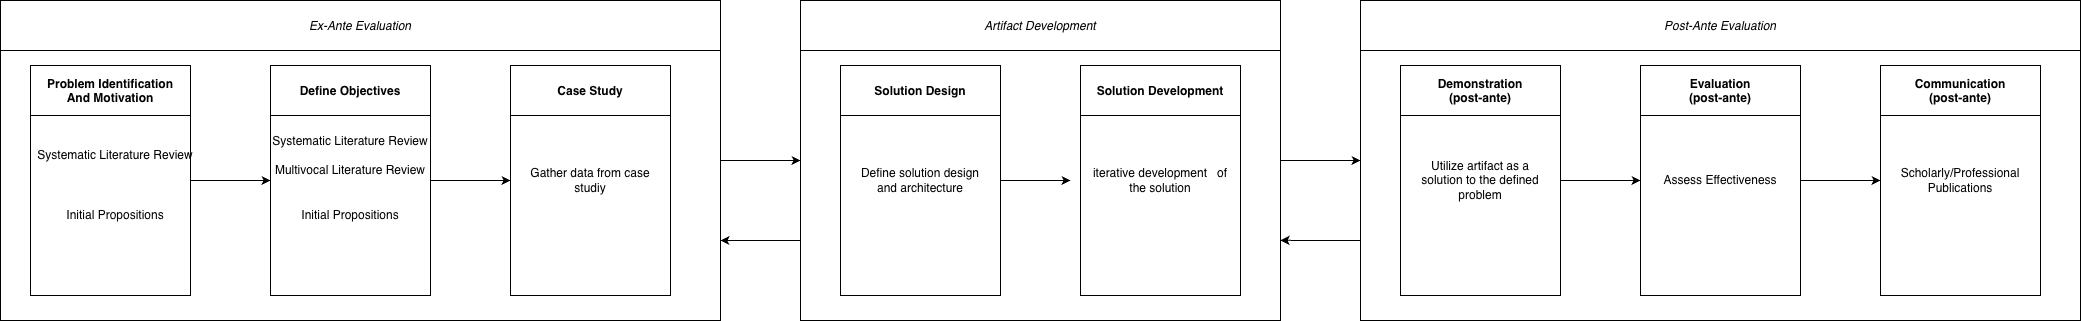

The diagram above was exported from draw.io. Its source (the exported page's mxGraphModel, read from the mxfile embedded in the PNG):
<mxGraphModel dx="1813" dy="663" grid="1" gridSize="10" guides="1" tooltips="1" connect="1" arrows="1" fold="1" page="1" pageScale="1" pageWidth="850" pageHeight="1100" math="0" shadow="0">
  <root>
    <mxCell id="0" />
    <mxCell id="1" parent="0" />
    <mxCell id="Otbh5hrRU61Oq_D4xB6R-40" connectable="0" parent="1" style="group" value="" vertex="1">
      <mxGeometry height="320" width="720" x="-320" y="40" as="geometry" />
    </mxCell>
    <mxCell id="Otbh5hrRU61Oq_D4xB6R-3" edge="1" parent="Otbh5hrRU61Oq_D4xB6R-40" source="Otbh5hrRU61Oq_D4xB6R-2" style="edgeStyle=orthogonalEdgeStyle;rounded=0;orthogonalLoop=1;jettySize=auto;html=1;entryX=0;entryY=0.5;entryDx=0;entryDy=0;" target="Otbh5hrRU61Oq_D4xB6R-5">
      <mxGeometry relative="1" as="geometry">
        <mxPoint x="350" y="180" as="targetPoint" />
      </mxGeometry>
    </mxCell>
    <mxCell id="Otbh5hrRU61Oq_D4xB6R-2" parent="Otbh5hrRU61Oq_D4xB6R-40" style="swimlane;startSize=50;" value="Problem Identification&#10;And Motivation" vertex="1">
      <mxGeometry height="230" width="160" x="30" y="65" as="geometry" />
    </mxCell>
    <mxCell id="Otbh5hrRU61Oq_D4xB6R-8" parent="Otbh5hrRU61Oq_D4xB6R-2" style="text;html=1;whiteSpace=wrap;strokeColor=none;fillColor=none;align=center;verticalAlign=middle;rounded=0;" value="Systematic Literature Review" vertex="1">
      <mxGeometry height="30" width="160" x="5" y="75" as="geometry" />
    </mxCell>
    <mxCell id="Otbh5hrRU61Oq_D4xB6R-10" parent="Otbh5hrRU61Oq_D4xB6R-2" style="text;html=1;whiteSpace=wrap;strokeColor=none;fillColor=none;align=center;verticalAlign=middle;rounded=0;" value="Initial Propositions" vertex="1">
      <mxGeometry height="30" width="120" x="25" y="135" as="geometry" />
    </mxCell>
    <mxCell id="Otbh5hrRU61Oq_D4xB6R-7" edge="1" parent="Otbh5hrRU61Oq_D4xB6R-40" source="Otbh5hrRU61Oq_D4xB6R-5" style="edgeStyle=orthogonalEdgeStyle;rounded=0;orthogonalLoop=1;jettySize=auto;html=1;entryX=0;entryY=0.5;entryDx=0;entryDy=0;" target="Otbh5hrRU61Oq_D4xB6R-6">
      <mxGeometry relative="1" as="geometry" />
    </mxCell>
    <mxCell id="Otbh5hrRU61Oq_D4xB6R-5" parent="Otbh5hrRU61Oq_D4xB6R-40" style="swimlane;startSize=50;" value="Define Objectives" vertex="1">
      <mxGeometry height="230" width="160" x="270" y="65" as="geometry" />
    </mxCell>
    <mxCell id="Otbh5hrRU61Oq_D4xB6R-11" parent="Otbh5hrRU61Oq_D4xB6R-5" style="text;html=1;whiteSpace=wrap;strokeColor=none;fillColor=none;align=center;verticalAlign=middle;rounded=0;" value="Systematic Literature Review&lt;div&gt;&lt;br&gt;&lt;/div&gt;&lt;div&gt;Multivocal Literature Review&lt;/div&gt;" vertex="1">
      <mxGeometry height="30" width="160" y="75" as="geometry" />
    </mxCell>
    <mxCell id="Otbh5hrRU61Oq_D4xB6R-12" parent="Otbh5hrRU61Oq_D4xB6R-5" style="text;html=1;whiteSpace=wrap;strokeColor=none;fillColor=none;align=center;verticalAlign=middle;rounded=0;" value="Initial Propositions" vertex="1">
      <mxGeometry height="30" width="120" x="20" y="135" as="geometry" />
    </mxCell>
    <mxCell id="Otbh5hrRU61Oq_D4xB6R-6" parent="Otbh5hrRU61Oq_D4xB6R-40" style="swimlane;startSize=50;" value="Case Study" vertex="1">
      <mxGeometry height="230" width="160" x="510" y="65" as="geometry" />
    </mxCell>
    <mxCell id="Otbh5hrRU61Oq_D4xB6R-31" parent="Otbh5hrRU61Oq_D4xB6R-6" style="text;html=1;whiteSpace=wrap;strokeColor=none;fillColor=none;align=center;verticalAlign=middle;rounded=0;" value="Gather data from case studiy" vertex="1">
      <mxGeometry height="30" width="140" x="10" y="100" as="geometry" />
    </mxCell>
    <mxCell id="Otbh5hrRU61Oq_D4xB6R-37" parent="Otbh5hrRU61Oq_D4xB6R-40" style="swimlane;startSize=50;fontStyle=2" value="Ex-Ante Evaluation" vertex="1">
      <mxGeometry height="320" width="720" as="geometry" />
    </mxCell>
    <mxCell id="Otbh5hrRU61Oq_D4xB6R-48" edge="1" parent="1" source="Otbh5hrRU61Oq_D4xB6R-42" style="edgeStyle=orthogonalEdgeStyle;rounded=0;orthogonalLoop=1;jettySize=auto;html=1;exitX=0;exitY=0.75;exitDx=0;exitDy=0;">
      <mxGeometry relative="1" as="geometry">
        <mxPoint x="960" y="279.8387096774194" as="targetPoint" />
      </mxGeometry>
    </mxCell>
    <mxCell id="Otbh5hrRU61Oq_D4xB6R-42" parent="1" style="swimlane;startSize=50;fontStyle=2" value="Post-Ante Evaluation" vertex="1">
      <mxGeometry height="320" width="720" x="1040" y="40" as="geometry" />
    </mxCell>
    <mxCell id="Otbh5hrRU61Oq_D4xB6R-45" connectable="0" parent="Otbh5hrRU61Oq_D4xB6R-42" style="group" value="" vertex="1">
      <mxGeometry height="230" width="640" x="40" y="65" as="geometry" />
    </mxCell>
    <mxCell id="Otbh5hrRU61Oq_D4xB6R-29" edge="1" parent="Otbh5hrRU61Oq_D4xB6R-45" source="Otbh5hrRU61Oq_D4xB6R-21" style="edgeStyle=orthogonalEdgeStyle;rounded=0;orthogonalLoop=1;jettySize=auto;html=1;entryX=0;entryY=0.5;entryDx=0;entryDy=0;" target="Otbh5hrRU61Oq_D4xB6R-23">
      <mxGeometry relative="1" as="geometry" />
    </mxCell>
    <mxCell id="Otbh5hrRU61Oq_D4xB6R-21" parent="Otbh5hrRU61Oq_D4xB6R-45" style="swimlane;startSize=50;" value="Evaluation&#10;(post-ante)" vertex="1">
      <mxGeometry height="230" width="160" x="240" as="geometry" />
    </mxCell>
    <mxCell id="Otbh5hrRU61Oq_D4xB6R-51" parent="Otbh5hrRU61Oq_D4xB6R-21" style="text;html=1;whiteSpace=wrap;strokeColor=none;fillColor=none;align=center;verticalAlign=middle;rounded=0;" value="Assess Effectiveness" vertex="1">
      <mxGeometry height="30" width="140" x="10" y="100" as="geometry" />
    </mxCell>
    <mxCell id="Otbh5hrRU61Oq_D4xB6R-44" edge="1" parent="Otbh5hrRU61Oq_D4xB6R-45" source="Otbh5hrRU61Oq_D4xB6R-22" style="edgeStyle=orthogonalEdgeStyle;rounded=0;orthogonalLoop=1;jettySize=auto;html=1;entryX=0;entryY=0.5;entryDx=0;entryDy=0;" target="Otbh5hrRU61Oq_D4xB6R-21">
      <mxGeometry relative="1" as="geometry" />
    </mxCell>
    <mxCell id="Otbh5hrRU61Oq_D4xB6R-22" parent="Otbh5hrRU61Oq_D4xB6R-45" style="swimlane;startSize=50;" value="Demonstration&#10;(post-ante)" vertex="1">
      <mxGeometry height="230" width="160" as="geometry" />
    </mxCell>
    <mxCell id="Otbh5hrRU61Oq_D4xB6R-33" parent="Otbh5hrRU61Oq_D4xB6R-22" style="text;html=1;whiteSpace=wrap;strokeColor=none;fillColor=none;align=center;verticalAlign=middle;rounded=0;" value="Utilize artifact as a solution to the defined problem" vertex="1">
      <mxGeometry height="30" width="140" x="10" y="100" as="geometry" />
    </mxCell>
    <mxCell id="Otbh5hrRU61Oq_D4xB6R-23" parent="Otbh5hrRU61Oq_D4xB6R-45" style="swimlane;startSize=50;" value="Communication&#10;(post-ante)" vertex="1">
      <mxGeometry height="230" width="160" x="480" as="geometry" />
    </mxCell>
    <mxCell id="Otbh5hrRU61Oq_D4xB6R-52" parent="Otbh5hrRU61Oq_D4xB6R-23" style="text;html=1;whiteSpace=wrap;strokeColor=none;fillColor=none;align=center;verticalAlign=middle;rounded=0;" value="Scholarly/Professional Publications" vertex="1">
      <mxGeometry height="30" width="140" x="10" y="100" as="geometry" />
    </mxCell>
    <mxCell id="Otbh5hrRU61Oq_D4xB6R-43" connectable="0" parent="1" style="group" value="" vertex="1">
      <mxGeometry height="320" width="480" x="480" y="40" as="geometry" />
    </mxCell>
    <mxCell id="Otbh5hrRU61Oq_D4xB6R-19" edge="1" parent="Otbh5hrRU61Oq_D4xB6R-43" source="Otbh5hrRU61Oq_D4xB6R-17" style="edgeStyle=orthogonalEdgeStyle;rounded=0;orthogonalLoop=1;jettySize=auto;html=1;">
      <mxGeometry relative="1" as="geometry">
        <mxPoint x="270" y="180" as="targetPoint" />
      </mxGeometry>
    </mxCell>
    <mxCell id="Otbh5hrRU61Oq_D4xB6R-17" parent="Otbh5hrRU61Oq_D4xB6R-43" style="swimlane;startSize=50;" value="Solution Design" vertex="1">
      <mxGeometry height="230" width="160" x="40" y="65" as="geometry" />
    </mxCell>
    <mxCell id="Otbh5hrRU61Oq_D4xB6R-30" parent="Otbh5hrRU61Oq_D4xB6R-17" style="text;html=1;whiteSpace=wrap;strokeColor=none;fillColor=none;align=center;verticalAlign=middle;rounded=0;" value="Define solution design and architecture" vertex="1">
      <mxGeometry height="30" width="140" x="10" y="100" as="geometry" />
    </mxCell>
    <mxCell id="Otbh5hrRU61Oq_D4xB6R-20" parent="Otbh5hrRU61Oq_D4xB6R-43" style="swimlane;startSize=50;" value="Solution Development" vertex="1">
      <mxGeometry height="230" width="160" x="280" y="65" as="geometry" />
    </mxCell>
    <mxCell id="Otbh5hrRU61Oq_D4xB6R-32" parent="Otbh5hrRU61Oq_D4xB6R-20" style="text;html=1;whiteSpace=wrap;strokeColor=none;fillColor=none;align=center;verticalAlign=middle;rounded=0;" value="iterative development&amp;nbsp; &amp;nbsp;of the solution" vertex="1">
      <mxGeometry height="30" width="140" x="10" y="100" as="geometry" />
    </mxCell>
    <mxCell id="Otbh5hrRU61Oq_D4xB6R-41" parent="Otbh5hrRU61Oq_D4xB6R-43" style="swimlane;startSize=50;fontStyle=2" value="Artifact Development" vertex="1">
      <mxGeometry height="320" width="480" as="geometry" />
    </mxCell>
    <mxCell id="Otbh5hrRU61Oq_D4xB6R-46" edge="1" parent="1" source="Otbh5hrRU61Oq_D4xB6R-37" style="edgeStyle=orthogonalEdgeStyle;rounded=0;orthogonalLoop=1;jettySize=auto;html=1;entryX=0;entryY=0.5;entryDx=0;entryDy=0;" target="Otbh5hrRU61Oq_D4xB6R-41">
      <mxGeometry relative="1" as="geometry" />
    </mxCell>
    <mxCell id="Otbh5hrRU61Oq_D4xB6R-47" edge="1" parent="1" source="Otbh5hrRU61Oq_D4xB6R-41" style="edgeStyle=orthogonalEdgeStyle;rounded=0;orthogonalLoop=1;jettySize=auto;html=1;exitX=1;exitY=0.5;exitDx=0;exitDy=0;entryX=0;entryY=0.5;entryDx=0;entryDy=0;" target="Otbh5hrRU61Oq_D4xB6R-42">
      <mxGeometry relative="1" as="geometry" />
    </mxCell>
    <mxCell id="Otbh5hrRU61Oq_D4xB6R-49" edge="1" parent="1" source="Otbh5hrRU61Oq_D4xB6R-41" style="edgeStyle=orthogonalEdgeStyle;rounded=0;orthogonalLoop=1;jettySize=auto;html=1;exitX=0;exitY=0.75;exitDx=0;exitDy=0;entryX=1;entryY=0.75;entryDx=0;entryDy=0;" target="Otbh5hrRU61Oq_D4xB6R-37">
      <mxGeometry relative="1" as="geometry">
        <mxPoint x="410" y="280" as="targetPoint" />
      </mxGeometry>
    </mxCell>
  </root>
</mxGraphModel>